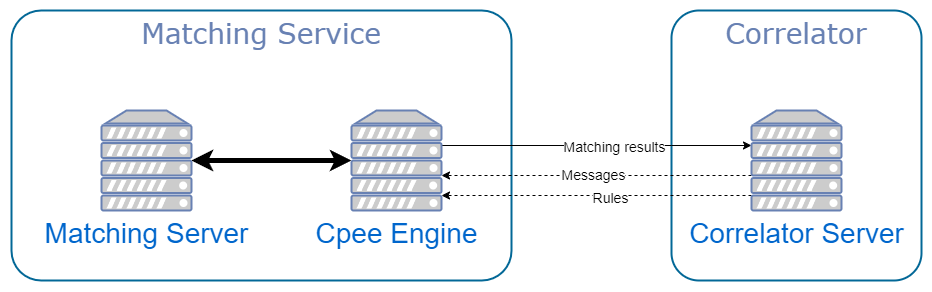

The diagram above was exported from draw.io. Its source (the exported page's mxGraphModel, read from the mxfile embedded in the PNG):
<mxGraphModel dx="2813" dy="1147" grid="1" gridSize="10" guides="1" tooltips="1" connect="1" arrows="1" fold="1" page="1" pageScale="1" pageWidth="1100" pageHeight="850" background="none" math="0" shadow="0">
  <root>
    <mxCell id="0" />
    <mxCell id="1" parent="0" />
    <mxCell id="7c3789c024ecab99-79" value="Correlator" style="rounded=1;whiteSpace=wrap;html=1;shadow=0;comic=0;strokeColor=#036897;strokeWidth=2;fillColor=none;fontFamily=Verdana;fontSize=28;fontColor=#6881B3;align=center;arcSize=11;verticalAlign=top;" parent="1" vertex="1">
      <mxGeometry x="760" y="240" width="250" height="270" as="geometry" />
    </mxCell>
    <mxCell id="7c3789c024ecab99-78" value="Matching Service" style="rounded=1;whiteSpace=wrap;html=1;shadow=0;comic=0;strokeColor=#036897;strokeWidth=2;fillColor=none;fontFamily=Verdana;fontSize=28;fontColor=#6881B3;align=center;arcSize=11;verticalAlign=top;" parent="1" vertex="1">
      <mxGeometry x="100" y="240" width="500" height="270" as="geometry" />
    </mxCell>
    <mxCell id="_JvOnkTX_5limnLjIMth-6" style="edgeStyle=orthogonalEdgeStyle;rounded=0;orthogonalLoop=1;jettySize=auto;html=1;startArrow=classic;startFill=1;strokeWidth=5;" edge="1" parent="1" source="_JvOnkTX_5limnLjIMth-1" target="_JvOnkTX_5limnLjIMth-2">
      <mxGeometry relative="1" as="geometry" />
    </mxCell>
    <mxCell id="_JvOnkTX_5limnLjIMth-10" style="edgeStyle=orthogonalEdgeStyle;rounded=0;orthogonalLoop=1;jettySize=auto;html=1;" edge="1" parent="1" source="_JvOnkTX_5limnLjIMth-1" target="_JvOnkTX_5limnLjIMth-7">
      <mxGeometry relative="1" as="geometry">
        <Array as="points">
          <mxPoint x="760" y="375" />
          <mxPoint x="760" y="375" />
        </Array>
      </mxGeometry>
    </mxCell>
    <mxCell id="_JvOnkTX_5limnLjIMth-13" value="Matching results" style="edgeLabel;html=1;align=center;verticalAlign=middle;resizable=0;points=[];fontSize=14;" vertex="1" connectable="0" parent="_JvOnkTX_5limnLjIMth-10">
      <mxGeometry x="0.1104" y="-2" relative="1" as="geometry">
        <mxPoint as="offset" />
      </mxGeometry>
    </mxCell>
    <mxCell id="_JvOnkTX_5limnLjIMth-1" value="&lt;font style=&quot;font-size: 28px;&quot;&gt;Cpee Engine&lt;/font&gt;" style="fontColor=#0066CC;verticalAlign=top;verticalLabelPosition=bottom;labelPosition=center;align=center;html=1;outlineConnect=0;fillColor=#CCCCCC;strokeColor=#6881B3;gradientColor=none;gradientDirection=north;strokeWidth=2;shape=mxgraph.networks.server;" vertex="1" parent="1">
      <mxGeometry x="440" y="340" width="90" height="100" as="geometry" />
    </mxCell>
    <mxCell id="_JvOnkTX_5limnLjIMth-2" value="&lt;span style=&quot;font-size: 28px;&quot;&gt;Matching Server&lt;/span&gt;" style="fontColor=#0066CC;verticalAlign=top;verticalLabelPosition=bottom;labelPosition=center;align=center;html=1;outlineConnect=0;fillColor=#CCCCCC;strokeColor=#6881B3;gradientColor=none;gradientDirection=north;strokeWidth=2;shape=mxgraph.networks.server;" vertex="1" parent="1">
      <mxGeometry x="190" y="340" width="90" height="100" as="geometry" />
    </mxCell>
    <mxCell id="_JvOnkTX_5limnLjIMth-8" style="edgeStyle=orthogonalEdgeStyle;rounded=0;orthogonalLoop=1;jettySize=auto;html=1;dashed=1;" edge="1" parent="1" source="_JvOnkTX_5limnLjIMth-7" target="_JvOnkTX_5limnLjIMth-1">
      <mxGeometry relative="1" as="geometry">
        <Array as="points">
          <mxPoint x="680" y="425" />
          <mxPoint x="680" y="425" />
        </Array>
      </mxGeometry>
    </mxCell>
    <mxCell id="_JvOnkTX_5limnLjIMth-12" value="Rules" style="edgeLabel;html=1;align=center;verticalAlign=middle;resizable=0;points=[];fontSize=14;" vertex="1" connectable="0" parent="_JvOnkTX_5limnLjIMth-8">
      <mxGeometry x="-0.0826" y="3" relative="1" as="geometry">
        <mxPoint as="offset" />
      </mxGeometry>
    </mxCell>
    <mxCell id="_JvOnkTX_5limnLjIMth-9" style="edgeStyle=orthogonalEdgeStyle;rounded=0;orthogonalLoop=1;jettySize=auto;html=1;dashed=1;" edge="1" parent="1" source="_JvOnkTX_5limnLjIMth-7" target="_JvOnkTX_5limnLjIMth-1">
      <mxGeometry relative="1" as="geometry">
        <Array as="points">
          <mxPoint x="690" y="405" />
          <mxPoint x="690" y="405" />
        </Array>
      </mxGeometry>
    </mxCell>
    <mxCell id="_JvOnkTX_5limnLjIMth-11" value="Messages" style="edgeLabel;html=1;align=center;verticalAlign=middle;resizable=0;points=[];fontSize=14;" vertex="1" connectable="0" parent="_JvOnkTX_5limnLjIMth-9">
      <mxGeometry x="0.0217" relative="1" as="geometry">
        <mxPoint as="offset" />
      </mxGeometry>
    </mxCell>
    <mxCell id="_JvOnkTX_5limnLjIMth-7" value="&lt;font style=&quot;font-size: 28px;&quot;&gt;Correlator Server&lt;/font&gt;" style="fontColor=#0066CC;verticalAlign=top;verticalLabelPosition=bottom;labelPosition=center;align=center;html=1;outlineConnect=0;fillColor=#CCCCCC;strokeColor=#6881B3;gradientColor=none;gradientDirection=north;strokeWidth=2;shape=mxgraph.networks.server;" vertex="1" parent="1">
      <mxGeometry x="840" y="340" width="90" height="100" as="geometry" />
    </mxCell>
  </root>
</mxGraphModel>